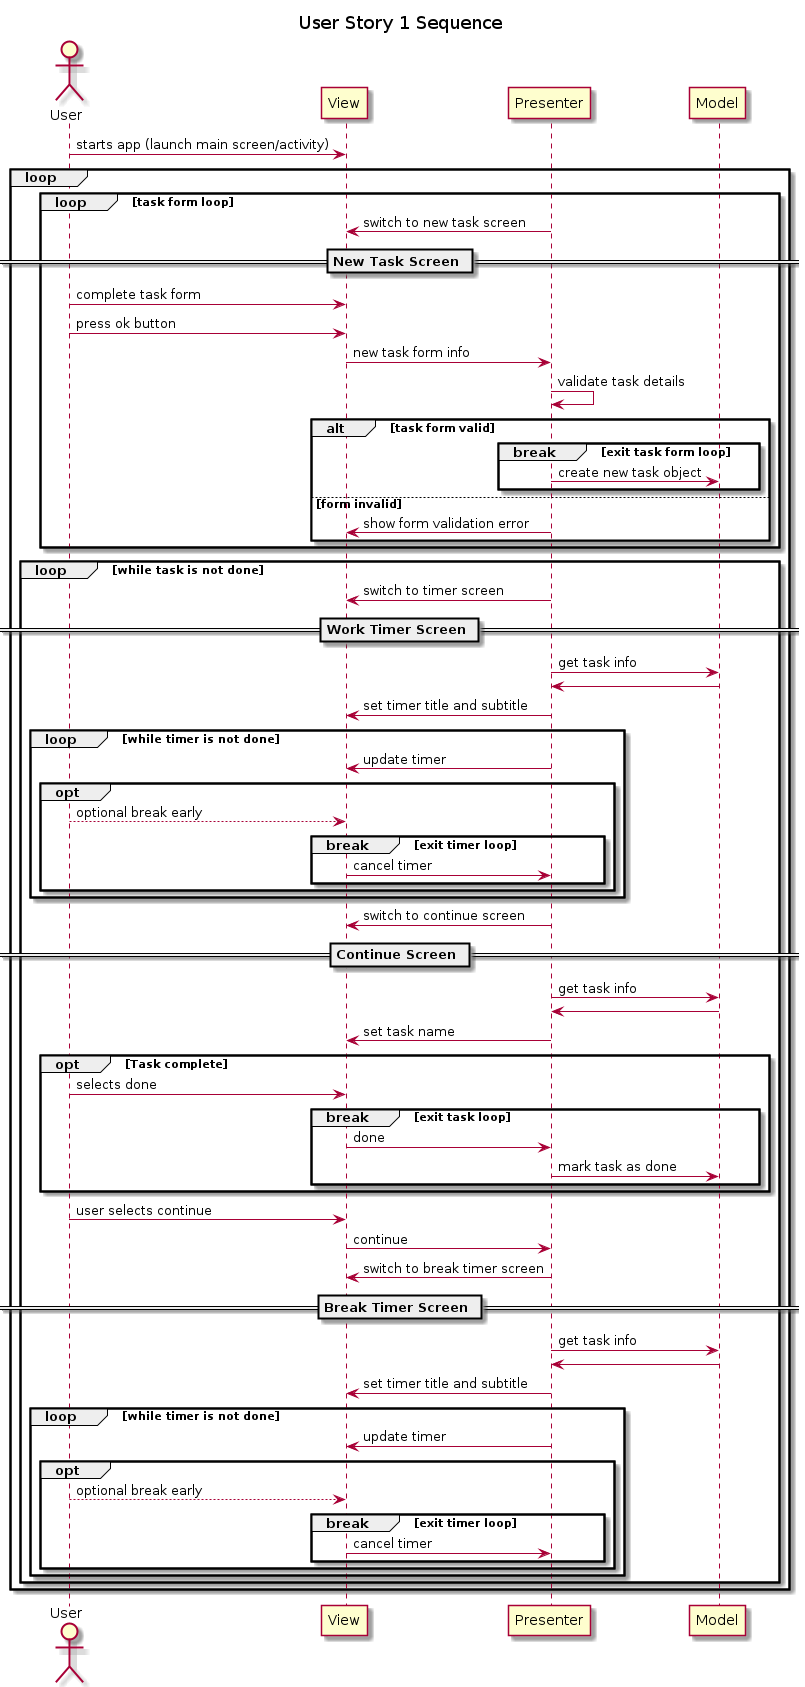

The diagram above was rendered by PlantUML. Its source (embedded in the PNG):
@startuml
title User Story 1 Sequence

actor User
participant View
participant Presenter
participant Model

User->View: starts app (launch main screen/activity)
loop
        loop task form loop
                Presenter->View: switch to new task screen
        == New Task Screen ==
                User->View: complete task form
                User->View: press ok button
                View->Presenter: new task form info
                Presenter->Presenter: validate task details
                alt task form valid
                        break exit task form loop
                                Presenter->Model: create new task object
                        end
                else form invalid
                        Presenter->View: show form validation error
                end
        end
        
        loop while task is not done
                Presenter->View: switch to timer screen
                == Work Timer Screen ==
                Presenter->Model: get task info
                Model->Presenter:
                Presenter->View: set timer title and subtitle
                loop while timer is not done
                        Presenter->View: update timer
                        opt
                                User-->View: optional break early
                                break exit timer loop
                                        View->Presenter: cancel timer
                                end
                        end
                end
                
                Presenter->View: switch to continue screen
                == Continue Screen ==
                Presenter->Model: get task info
                Model->Presenter:
                Presenter->View: set task name
                opt Task complete
                        User->View: selects done
                        break exit task loop
                                View->Presenter: done
                                Presenter->Model:  mark task as done
                        end
                end
                
                User->View: user selects continue
                View->Presenter: continue
                
                Presenter->View: switch to break timer screen
                == Break Timer Screen ==
                Presenter->Model: get task info
                Model->Presenter:
                Presenter->View: set timer title and subtitle

                loop while timer is not done
                        Presenter->View: update timer
                        opt
                                User-->View: optional break early
                                break exit timer loop
                                        View->Presenter: cancel timer
                                end
                        end
                end
        end
end
@enduml